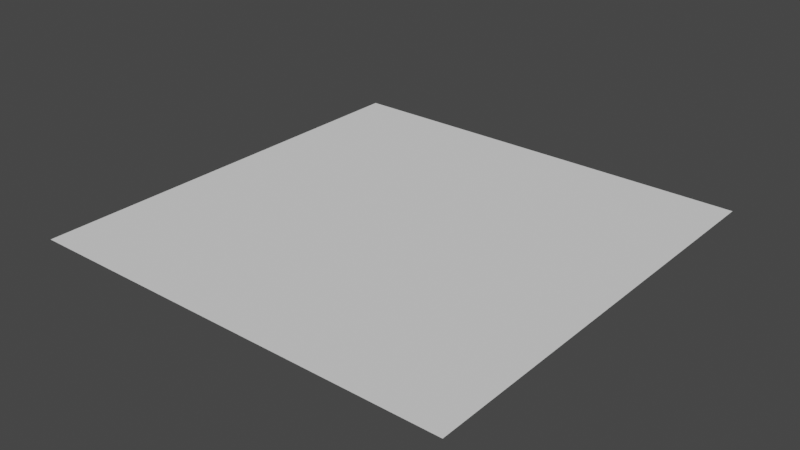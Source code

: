 # Source: dol_basic.blend  (saved by Blender 2.82.7; exported with 4.5.12 LTS)
import bpy
from mathutils import Matrix  # noqa: F401  (used for matrix-valued properties, if any)

bpy.ops.wm.read_factory_settings(use_empty=True)
scene = bpy.context.scene
scene.name = 'Scene'

# ---- collections
col_collection = bpy.data.collections.new('Collection'); scene.collection.children.link(col_collection)

# ---- world
world_world = bpy.data.worlds.new('World'); scene.world = world_world
world_world.use_nodes = True; world_world.node_tree.nodes.clear()
_N = world_world.node_tree.nodes; _L = world_world.node_tree.links
n0 = _N.new('ShaderNodeOutputWorld'); n0.name = 'World Output'; n0.location = (300, 300)
n1 = _N.new('ShaderNodeBackground'); n1.name = 'Background'; n1.location = (10, 300)
n1.inputs[0].default_value = (0.05088, 0.05088, 0.05088, 1.0)
_L.new(n1.outputs[0], n0.inputs[0])
n0.is_active_output = True
world_world.color = (0.05088, 0.05088, 0.05088)
world_world.use_sun_shadow = False
world_world.sun_shadow_jitter_overblur = 0.0

# ---- meshes
me_new_object_mesh = bpy.data.meshes.new('New Object Mesh')
me_new_object_mesh.from_pydata([(-1.0, 1.0, 0.0), (1.0, 1.0, 0.0), (1.0, -1.0, 0.0), (-1.0, -1.0, 0.0)], [], [(0, 1, 2, 3)])
me_new_object_mesh.use_remesh_fix_poles = True
me_new_object_mesh.use_remesh_preserve_attributes = False
me_new_object_mesh.use_mirror_vertex_groups = False
me_new_object_mesh.update()

# ---- objects
ob_new_object_mesh = bpy.data.objects.new('New Object Mesh', me_new_object_mesh)

# ---- transforms, parenting, visibility, modifiers, constraints
ob_new_object_mesh.location = (0.0, 0.0, 0.0)
ob_new_object_mesh.lineart.crease_threshold = 0.0

# ---- collection membership
col_collection.objects.link(ob_new_object_mesh)

# ---- scene / render settings (as saved in the file)
scene.frame_start = 1; scene.frame_end = 250; scene.frame_set(1)
scene.render.engine = 'BLENDER_EEVEE_NEXT'
scene.cycles.use_denoising = False
scene.cycles.samples = 128
scene.cycles.sampling_pattern = 'TABULATED_SOBOL'
scene.cycles.use_adaptive_sampling = False
scene.cycles.use_light_tree = False
scene.view_settings.view_transform = 'Filmic'
bpy.context.view_layer.update()

# ---- added for rendering (the .blend has no active camera and no usable light): camera, sun
cam_auto = bpy.data.cameras.new('AutoCamera')
cam_auto.lens = 50.0
cam_auto.sensor_width = 36.0
cam_auto.clip_end = 1000.0
ob_auto_camera = bpy.data.objects.new('AutoCamera', cam_auto)
scene.collection.objects.link(ob_auto_camera)
ob_auto_camera.location = (2.61693, -3.14032, 2.09354)
ob_auto_camera.rotation_euler = (1.09748, -7.21219e-08, 0.694738)
scene.camera = ob_auto_camera
light_auto_sun = bpy.data.lights.new('AutoSun', 'SUN')
light_auto_sun.energy = 3.0
light_auto_sun.angle = 0.0523599
ob_auto_sun = bpy.data.objects.new('AutoSun', light_auto_sun)
scene.collection.objects.link(ob_auto_sun)
ob_auto_sun.rotation_euler = (0.872665, 0.174533, 0.523599)
bpy.context.view_layer.update()
